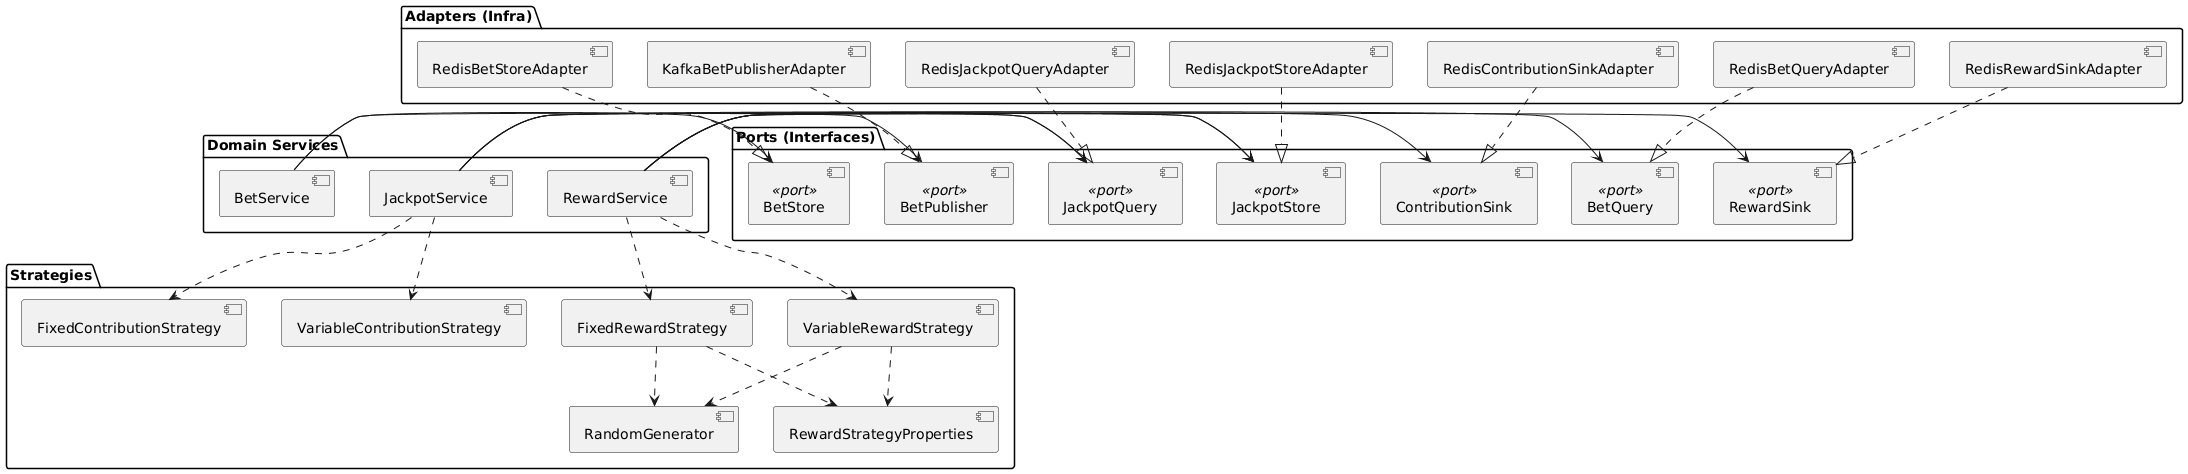

The diagram above was rendered by PlantUML. Its source (embedded in the PNG):
@startuml
package "Domain Services" {
  [BetService]
  [JackpotService]
  [RewardService]
}

package "Ports (Interfaces)" {
  [BetStore] <<port>>
  [BetPublisher] <<port>>
  [BetQuery] <<port>>
  [JackpotQuery] <<port>>
  [JackpotStore] <<port>>
  [ContributionSink] <<port>>
  [RewardSink] <<port>>
}

package "Strategies" {
  [FixedContributionStrategy]
  [VariableContributionStrategy]
  [FixedRewardStrategy]
  [VariableRewardStrategy]
  [RandomGenerator]
  [RewardStrategyProperties]
}

package "Adapters (Infra)" {
  [KafkaBetPublisherAdapter]
  [RedisBetStoreAdapter]
  [RedisBetQueryAdapter]
  [RedisJackpotQueryAdapter]
  [RedisJackpotStoreAdapter]
  [RedisContributionSinkAdapter]
  [RedisRewardSinkAdapter]
}

[BetService] -right-> [BetStore]
[BetService] -right-> [BetPublisher]

[JackpotService] -right-> [JackpotQuery]
[JackpotService] -right-> [JackpotStore]
[JackpotService] -right-> [ContributionSink]
[JackpotService] ..> [FixedContributionStrategy]
[JackpotService] ..> [VariableContributionStrategy]

[RewardService] -right-> [BetQuery]
[RewardService] -right-> [JackpotQuery]
[RewardService] -right-> [JackpotStore]
[RewardService] -right-> [RewardSink]
[RewardService] ..> [FixedRewardStrategy]
[RewardService] ..> [VariableRewardStrategy]
[FixedRewardStrategy] ..> [RandomGenerator]
[VariableRewardStrategy] ..> [RandomGenerator]
[FixedRewardStrategy] ..> [RewardStrategyProperties]
[VariableRewardStrategy] ..> [RewardStrategyProperties]

[KafkaBetPublisherAdapter] ..|> [BetPublisher]
[RedisBetStoreAdapter] ..|> [BetStore]
[RedisBetQueryAdapter] ..|> [BetQuery]
[RedisJackpotQueryAdapter] ..|> [JackpotQuery]
[RedisJackpotStoreAdapter] ..|> [JackpotStore]
[RedisContributionSinkAdapter] ..|> [ContributionSink]
[RedisRewardSinkAdapter] ..|> [RewardSink]
@enduml